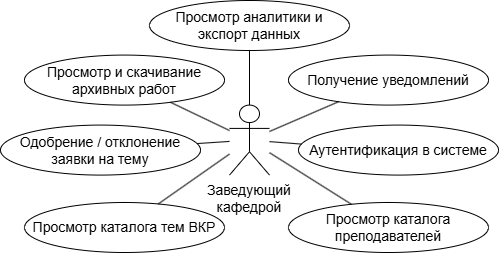

The diagram above was exported from draw.io. Its source (the exported page's mxGraphModel, read from the mxfile embedded in the PNG):
<mxGraphModel dx="278" dy="701" grid="0" gridSize="10" guides="1" tooltips="1" connect="1" arrows="1" fold="1" page="1" pageScale="1" pageWidth="900" pageHeight="700" math="0" shadow="0">
  <root>
    <mxCell id="0" />
    <mxCell id="1" parent="0" />
    <mxCell id="act" parent="1" style="shape=umlActor;whiteSpace=wrap;html=1;boundedLbl=1;align=center;fontSize=14;verticalLabelPosition=bottom;verticalAlign=top;" value="Заведующий кафедрой" vertex="1">
      <mxGeometry height="70" width="40" x="1234" y="316.58" as="geometry" />
    </mxCell>
    <mxCell id="uc1" parent="1" style="ellipse;whiteSpace=wrap;html=1;fontSize=14;" value="Аутентификация в системе" vertex="1">
      <mxGeometry height="50" width="200" x="1303.0010230674732" y="336.57882233534025" as="geometry" />
    </mxCell>
    <mxCell id="uc2" parent="1" style="ellipse;whiteSpace=wrap;html=1;fontSize=14;" value="Просмотр каталога преподавателей" vertex="1">
      <mxGeometry height="50" width="200" x="1292.9986124337586" y="414.00198105768436" as="geometry" />
    </mxCell>
    <mxCell id="uc3" parent="1" style="ellipse;whiteSpace=wrap;html=1;fontSize=14;" value="Просмотр каталога тем ВКР" vertex="1">
      <mxGeometry height="50" width="200" x="1029.0002489571275" y="414.0045314448585" as="geometry" />
    </mxCell>
    <mxCell id="uc8" parent="1" style="ellipse;whiteSpace=wrap;html=1;fontSize=14;" value="Одобрение / отклонение заявки на тему" vertex="1">
      <mxGeometry height="50" width="200" x="1005" y="336.58" as="geometry" />
    </mxCell>
    <mxCell id="uc12" parent="1" style="ellipse;whiteSpace=wrap;html=1;fontSize=14;" value="Просмотр и скачивание архивных работ" vertex="1">
      <mxGeometry height="50" width="200" x="1029.0002489571275" y="266.5754685551414" as="geometry" />
    </mxCell>
    <mxCell id="uc15" parent="1" style="ellipse;whiteSpace=wrap;html=1;fontSize=14;" value="Просмотр аналитики и экспорт данных" vertex="1">
      <mxGeometry height="50" width="200" x="1153.9986124337586" y="211.9980189423156" as="geometry" />
    </mxCell>
    <mxCell id="uc16" parent="1" style="ellipse;whiteSpace=wrap;html=1;fontSize=14;" value="Получение уведомлений" vertex="1">
      <mxGeometry height="50" width="200" x="1293.0010230674732" y="266.5711776646595" as="geometry" />
    </mxCell>
    <mxCell id="e_uc1" edge="1" parent="1" source="act" style="html=1;endArrow=none;fontSize=14;" target="uc1">
      <mxGeometry relative="1" as="geometry" />
    </mxCell>
    <mxCell id="e_uc2" edge="1" parent="1" source="act" style="html=1;endArrow=none;fontSize=14;" target="uc2">
      <mxGeometry relative="1" as="geometry" />
    </mxCell>
    <mxCell id="e_uc3" edge="1" parent="1" source="act" style="html=1;endArrow=none;fontSize=14;" target="uc3">
      <mxGeometry relative="1" as="geometry" />
    </mxCell>
    <mxCell id="e_uc8" edge="1" parent="1" source="act" style="html=1;endArrow=none;fontSize=14;" target="uc8">
      <mxGeometry relative="1" as="geometry" />
    </mxCell>
    <mxCell id="e_uc12" edge="1" parent="1" source="act" style="html=1;endArrow=none;fontSize=14;" target="uc12">
      <mxGeometry relative="1" as="geometry" />
    </mxCell>
    <mxCell id="e_uc15" edge="1" parent="1" source="act" style="html=1;endArrow=none;fontSize=14;" target="uc15">
      <mxGeometry relative="1" as="geometry" />
    </mxCell>
    <mxCell id="e_uc16" edge="1" parent="1" source="act" style="html=1;endArrow=none;fontSize=14;" target="uc16">
      <mxGeometry relative="1" as="geometry" />
    </mxCell>
  </root>
</mxGraphModel>